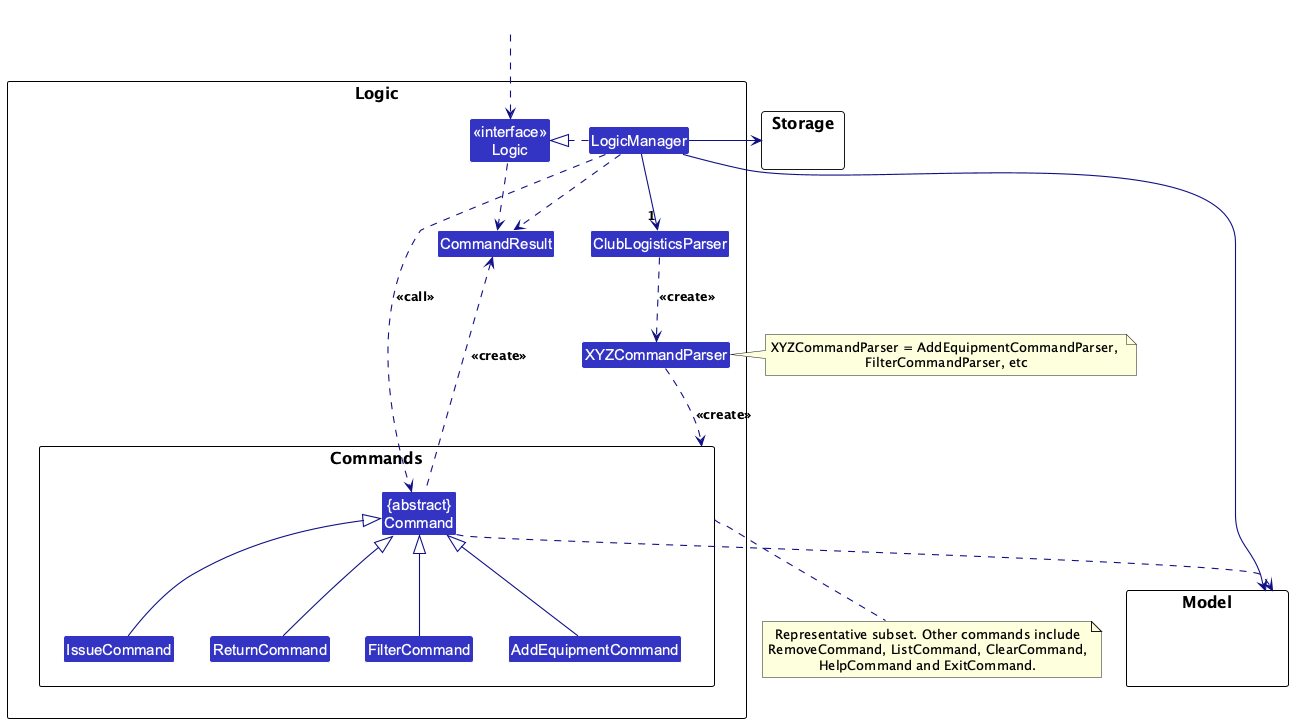

The diagram above was rendered by PlantUML. Its source (embedded in the PNG):
@startuml
!include style.puml
skinparam arrowThickness 1.1
skinparam arrowColor LOGIC_COLOR_T4
skinparam classBackgroundColor LOGIC_COLOR

package Logic as LogicPackage {

Class "<<interface>>\nLogic" as Logic
Class LogicManager
Class ClubLogisticsParser
Class XYZCommandParser
Class CommandResult

package "Commands" as CommandClasses {
Class "{abstract}\nCommand" as Command
Class AddEquipmentCommand
Class IssueCommand
Class ReturnCommand
Class FilterCommand
}
}

package Model {
Class HiddenModel #FFFFFF
}

package Storage {
}

Class HiddenOutside #FFFFFF
HiddenOutside ..> Logic

LogicManager .right.|> Logic
LogicManager -down->"1" ClubLogisticsParser
ClubLogisticsParser ..> XYZCommandParser : <<create>>
XYZCommandParser ..> CommandClasses : <<create>>

AddEquipmentCommand -up-|> Command
IssueCommand -up-|> Command
ReturnCommand -up-|> Command
FilterCommand -up-|> Command
LogicManager .down.> Command : <<call>>

LogicManager -left-> Model
LogicManager -right-> Storage
Command .down.> Model
note left of XYZCommandParser: XYZCommandParser = AddEquipmentCommandParser, \nFilterCommandParser, etc
note bottom of CommandClasses: Representative subset. Other commands include\nRemoveCommand, ListCommand, ClearCommand,\nHelpCommand and ExitCommand.

Logic ..> CommandResult
LogicManager .down.> CommandResult
Command .up.> CommandResult : <<create>>
@enduml